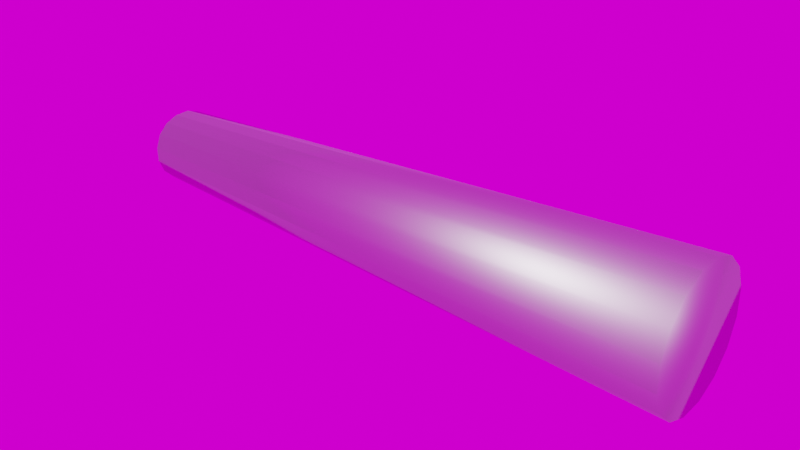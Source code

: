 # Source: SuckingCone.blend  (saved by Blender 2.80.39; exported with 4.5.12 LTS)
import bpy
from mathutils import Matrix  # noqa: F401  (used for matrix-valued properties, if any)

bpy.ops.wm.read_factory_settings(use_empty=True)
scene = bpy.context.scene
scene.name = 'Scene'

# ---- collections
col_collection = bpy.data.collections.new('Collection'); scene.collection.children.link(col_collection)

# ---- images (referenced by path relative to the original .blend; pixels are not part of the script)
import os
ASSET_DIR = os.environ.get("B2B_ASSET_DIR", "")  # directory of the original .blend (textures are referenced by path, not embedded)
HERE = os.path.dirname(os.path.abspath(__file__))  # packed textures are extracted next to this script under _unpacked/

def load_image(name, relpath, width, height, colorspace="sRGB"):
    """Load a texture the original file referenced (path relative to the .blend, or extracted next to this script)."""
    p = next((c for c in (os.path.join(HERE, relpath), os.path.join(ASSET_DIR, relpath)) if relpath and os.path.exists(c)), "")
    if p:
        img = bpy.data.images.load(p, check_existing=True)
        img.name = name
    else:  # same state as the original file: an image datablock whose file is absent (Cycles renders it pink)
        img = bpy.data.images.new(name, width, height)
        img.source = "FILE"
        img.filepath = "//" + (relpath or name)
    img.colorspace_settings.name = colorspace
    return img
img_sky_spherical_exr = load_image('sky_spherical.exr', 'sky_spherical.exr', 1024, 1024, 'Linear Rec.709')

# ---- materials (node trees are filled in below, after node groups)
mat_machine_material = bpy.data.materials.new('Machine material')
mat_machine_material.alpha_threshold = 0.0
mat_machine_material.use_transparent_shadow = False
mat_machine_material.diffuse_color = (0.5841, 0.5841, 0.5841, 1.0)
mat_machine_material.roughness = 0.5
mat_machine_material.metallic = 1.0
mat_machine_material.line_color = (0.0, 0.0, 0.0, 1.0)

# ---- material node trees
mat_machine_material.use_nodes = True; mat_machine_material.node_tree.nodes.clear()
_N = mat_machine_material.node_tree.nodes; _L = mat_machine_material.node_tree.links
n0 = _N.new('ShaderNodeOutputMaterial'); n0.name = 'Material Output'; n0.location = (300, 300)
n1 = _N.new('ShaderNodeBsdfPrincipled'); n1.name = 'Principled BSDF'; n1.location = (10, 300)
n1.distribution = 'GGX'
n1.subsurface_method = 'BURLEY'
n1.inputs[0].default_value = (0.5841, 0.5841, 0.5841, 1.0)
n1.inputs[1].default_value = 1.0
n1.inputs[3].default_value = 1.45
_L.new(n1.outputs[0], n0.inputs[0])
n0.is_active_output = True

# ---- world
world_world = bpy.data.worlds.new('World'); scene.world = world_world
world_world.use_nodes = True; world_world.node_tree.nodes.clear()
_N = world_world.node_tree.nodes; _L = world_world.node_tree.links
n0 = _N.new('ShaderNodeOutputWorld'); n0.name = 'World Output'; n0.location = (300, 300)
n1 = _N.new('ShaderNodeBackground'); n1.name = 'Background'; n1.location = (10, 300)
n2 = _N.new('ShaderNodeTexEnvironment'); n2.name = 'Environment Texture'; n2.location = (-280, 280)
n2.image = img_sky_spherical_exr
_L.new(n1.outputs[0], n0.inputs[0])
_L.new(n2.outputs[0], n1.inputs[0])
n0.is_active_output = True
world_world.color = (0.05088, 0.05088, 0.05088)
world_world.use_sun_shadow = False
world_world.sun_shadow_jitter_overblur = 0.0

# ---- meshes
me_cylinder_002 = bpy.data.meshes.new('Cylinder.002')
me_cylinder_002.from_pydata([(0.448, 0.4574, 0.3104), (0.448, 0.4614, 0.1276), (0.448, 0.3951, -0.04274), (0.448, 0.2687, -0.1748), (0.448, 0.1014, -0.2484), (0.448, -0.08135, -0.2524), (0.448, -0.2517, -0.1861), (0.448, -0.3838, -0.05973), (0.448, -0.4574, 0.1076), (0.448, -0.4614, 0.2903), (0.448, -0.3951, 0.4603), (0.448, -0.2687, 0.5782), (0.448, -0.1014, 0.6386), (0.448, 0.08135, 0.6418), (0.448, 0.2517, 0.5875), (0.448, 0.3838, 0.4766), (7.855, 0.8269, 0.3933), (7.855, 0.8341, 0.06294), (7.855, 0.7143, -0.245), (7.855, 0.4858, -0.4838), (7.855, 0.1833, -0.6168), (7.855, -0.1471, -0.6241), (7.855, -0.4551, -0.5043), (7.855, -0.6938, -0.2758), (7.855, -0.8269, 0.0267), (7.855, -0.8341, 0.3571), (7.855, -0.7143, 0.6649), (7.855, -0.4858, 0.8989), (7.855, -0.1833, 1.028), (7.855, 0.1471, 1.035), (7.855, 0.4551, 0.9188), (7.855, 0.6938, 0.6954)], [], [(17, 16, 0, 1), (31, 30, 14, 15), (24, 23, 7, 8), (25, 24, 8, 9), (16, 31, 15, 0), (18, 17, 1, 2), (26, 25, 9, 10), (19, 18, 2, 3), (27, 26, 10, 11), (20, 19, 3, 4), (28, 27, 11, 12), (21, 20, 4, 5), (29, 28, 12, 13), (22, 21, 5, 6), (30, 29, 13, 14), (23, 22, 6, 7), (1, 0, 15, 14, 13, 12, 11, 10, 9, 8, 7, 6, 5, 4, 3, 2), (16, 17, 18, 19, 20, 21, 22, 23, 24, 25, 26, 27, 28, 29, 30, 31)])
me_cylinder_002.polygons.foreach_set('use_smooth', [True] * 18)
_uv = me_cylinder_002.uv_layers.new(name='UVMap')
_uv.uv.foreach_set('vector', [0.9375, 1.0, 1.0, 1.0, 1.0, 1.0, 0.9375, 1.0, 0.0625, 1.0, 0.125, 1.0, 0.125, 1.0, 0.0625, 1.0, 0.5, 1.0, 0.5625, 1.0, 0.5625, 1.0, 0.5, 1.0, 0.4375, 1.0, 0.5, 1.0, 0.5, 1.0, 0.4375, 1.0, 0.0, 1.0, 0.0625, 1.0, 0.0625, 1.0, 0.0, 1.0, 0.875, 1.0, 0.9375, 1.0, 0.9375, 1.0, 0.875, 1.0, 0.375, 1.0, 0.4375, 1.0, 0.4375, 1.0, 0.375, 1.0, 0.8125, 1.0, 0.875, 1.0, 0.875, 1.0, 0.8125, 1.0, 0.3125, 1.0, 0.375, 1.0, 0.375, 1.0, 0.3125, 1.0, 0.75, 1.0, 0.8125, 1.0, 0.8125, 1.0, 0.75, 1.0, 0.25, 1.0, 0.3125, 1.0, 0.3125, 1.0, 0.25, 1.0, 0.6875, 1.0, 0.75, 1.0, 0.75, 1.0, 0.6875, 1.0, 0.1875, 1.0, 0.25, 1.0, 0.25, 1.0, 0.1875, 1.0, 0.625, 1.0, 0.6875, 1.0, 0.6875, 1.0, 0.625, 1.0, 0.125, 1.0, 0.1875, 1.0, 0.1875, 1.0, 0.125, 1.0, 0.5625, 1.0, 0.625, 1.0, 0.625, 1.0, 0.5625, 1.0, 0.9375, 1.0, 0.0, 1.0, 0.0625, 1.0, 0.125, 1.0, 0.1875, 1.0, 0.25, 1.0, 0.3125, 1.0, 0.375, 1.0, 0.4375, 1.0, 0.5, 1.0, 0.5625, 1.0, 0.625, 1.0, 0.6875, 1.0, 0.75, 1.0, 0.8125, 1.0, 0.875, 1.0, 0.0, 1.0, 0.9375, 1.0, 0.875, 1.0, 0.8125, 1.0, 0.75, 1.0, 0.6875, 1.0, 0.625, 1.0, 0.5625, 1.0, 0.5, 1.0, 0.4375, 1.0, 0.375, 1.0, 0.3125, 1.0, 0.25, 1.0, 0.1875, 1.0, 0.125, 1.0, 0.0625, 1.0])
me_cylinder_002.materials.append(mat_machine_material)
me_cylinder_002.use_remesh_preserve_volume = False
me_cylinder_002.use_remesh_preserve_attributes = False
me_cylinder_002.use_mirror_vertex_groups = False
me_cylinder_002.update()

# ---- objects
ob_sucker_tube = bpy.data.objects.new('Sucker tube', me_cylinder_002)

# ---- transforms, parenting, visibility, modifiers, constraints
ob_sucker_tube.location = (0.0, 0.0, 0.0)
ob_sucker_tube.lineart.crease_threshold = 0.0
_vg = ob_sucker_tube.vertex_groups.new(name='Bevel')
_vg = ob_sucker_tube.vertex_groups.new(name='Bone.004')
_vg.add([0, 1, 2, 3, 4, 5, 6, 7, 8, 9, 10, 11, 12, 13, 14, 15, 16, 17, 18, 19, 20, 21, 22, 23, 24, 25, 26, 27, 28, 29, 30, 31], 1.0, 'REPLACE')
_m = ob_sucker_tube.modifiers.new('Armature', 'ARMATURE')

# ---- collection membership
col_collection.objects.link(ob_sucker_tube)

# ---- scene / render settings (as saved in the file)
scene.frame_start = 0; scene.frame_end = 9; scene.frame_set(9)
scene.render.engine = 'BLENDER_EEVEE_NEXT'
scene.render.motion_blur_shutter = 1.0
scene.cycles.use_denoising = False
scene.cycles.samples = 128
scene.cycles.sampling_pattern = 'TABULATED_SOBOL'
scene.cycles.use_adaptive_sampling = False
scene.cycles.use_light_tree = False
scene.view_settings.view_transform = 'Filmic'
bpy.context.view_layer.update()

# ---- added for rendering (the .blend has no active camera and no usable light): camera, sun
cam_auto = bpy.data.cameras.new('AutoCamera')
cam_auto.lens = 50.0
cam_auto.sensor_width = 36.0
cam_auto.clip_end = 1000.0
ob_auto_camera = bpy.data.objects.new('AutoCamera', cam_auto)
scene.collection.objects.link(ob_auto_camera)
ob_auto_camera.location = (11.3424, -8.62892, 5.95789)
ob_auto_camera.rotation_euler = (1.09748, -7.21219e-08, 0.694738)
scene.camera = ob_auto_camera
light_auto_sun = bpy.data.lights.new('AutoSun', 'SUN')
light_auto_sun.energy = 3.0
light_auto_sun.angle = 0.0523599
ob_auto_sun = bpy.data.objects.new('AutoSun', light_auto_sun)
scene.collection.objects.link(ob_auto_sun)
ob_auto_sun.rotation_euler = (0.872665, 0.174533, 0.523599)
bpy.context.view_layer.update()

